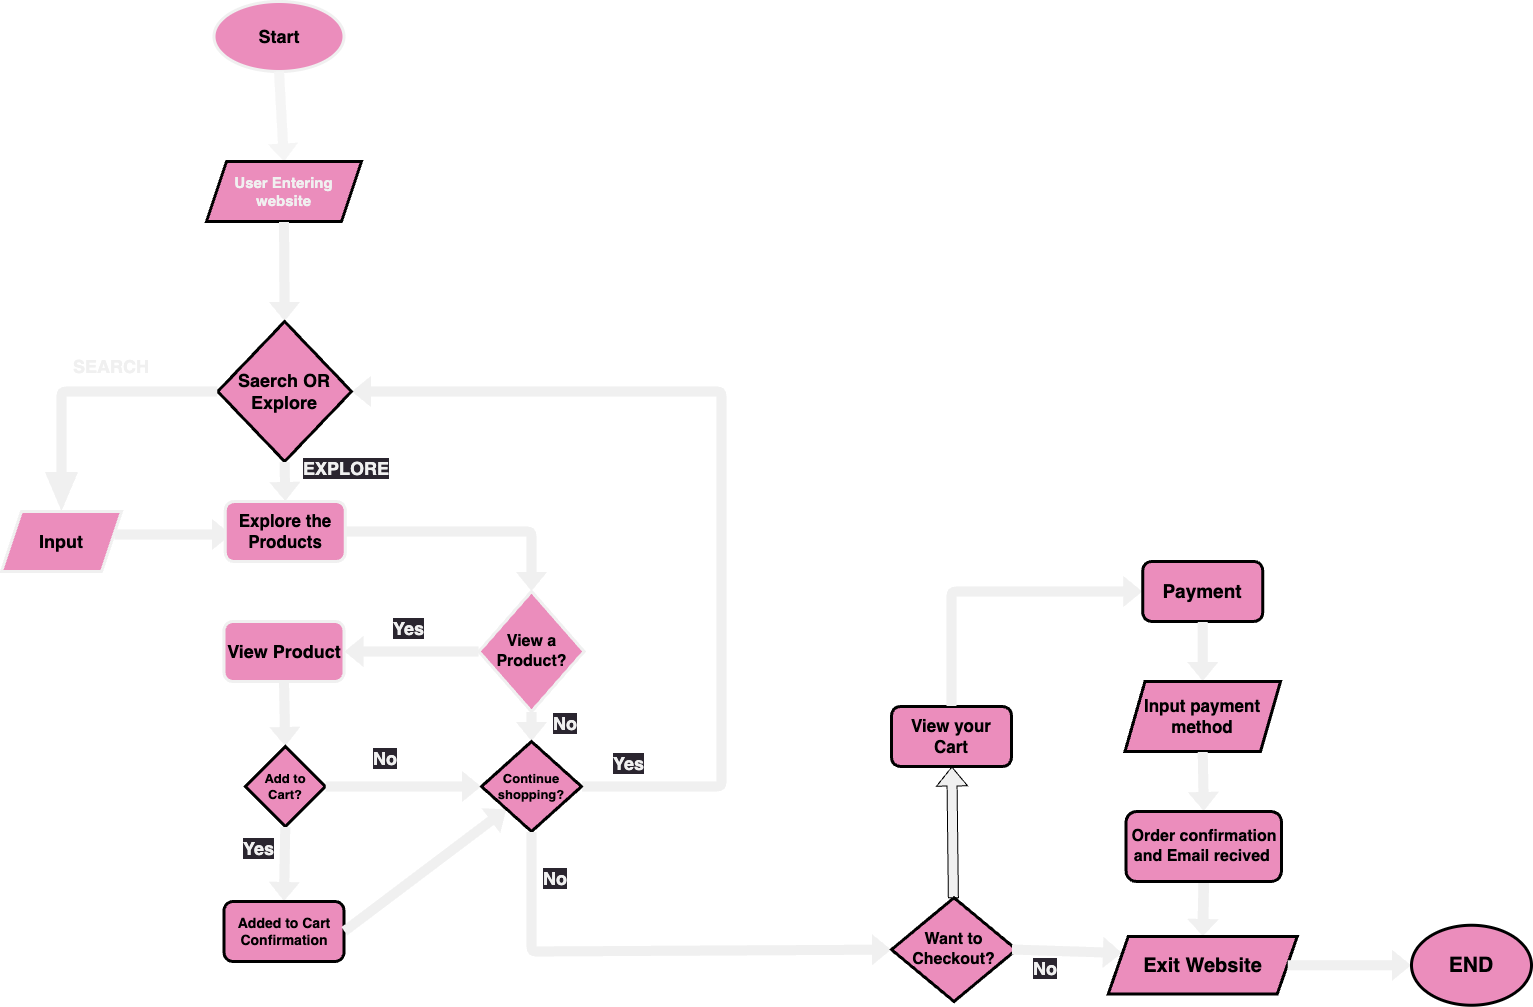

The diagram above was exported from draw.io. Its source (the exported page's mxGraphModel, read from the mxfile embedded in the PNG):
<mxGraphModel dx="2378" dy="1815" grid="1" gridSize="10" guides="1" tooltips="1" connect="1" arrows="1" fold="1" page="1" pageScale="1" pageWidth="850" pageHeight="1100" math="0" shadow="0">
  <root>
    <mxCell id="0" />
    <mxCell id="1" parent="0" />
    <mxCell id="190" value="&lt;b&gt;&lt;font style=&quot;font-size: 18px;&quot;&gt;Start&lt;/font&gt;&lt;/b&gt;" style="strokeWidth=3;html=1;shape=mxgraph.flowchart.start_1;whiteSpace=wrap;fillColor=#EB8DBC;strokeColor=#F0F0F0;" parent="1" vertex="1">
      <mxGeometry x="102.5" y="-180" width="130" height="70" as="geometry" />
    </mxCell>
    <mxCell id="200" style="edgeStyle=none;html=1;exitX=0.5;exitY=0;exitDx=0;exitDy=0;entryX=0.5;entryY=1;entryDx=0;entryDy=0;entryPerimeter=0;startArrow=classic;startFill=1;endArrow=none;endFill=0;rounded=0;fillColor=#f5f5f5;strokeColor=none;shadow=0;strokeWidth=0;shape=flexArrow;" parent="1" source="199" target="190" edge="1">
      <mxGeometry relative="1" as="geometry">
        <Array as="points" />
      </mxGeometry>
    </mxCell>
    <mxCell id="199" value="&lt;font color=&quot;#f0f0f0&quot;&gt;&lt;span style=&quot;font-size: 15px;&quot;&gt;&lt;b&gt;User Entering website&lt;/b&gt;&lt;/span&gt;&lt;/font&gt;" style="shape=parallelogram;perimeter=parallelogramPerimeter;whiteSpace=wrap;html=1;fixedSize=1;fillColor=#EB8DBC;fontColor=#000000;strokeColor=default;strokeWidth=3;" parent="1" vertex="1">
      <mxGeometry x="95" y="-20" width="155" height="60" as="geometry" />
    </mxCell>
    <mxCell id="202" style="edgeStyle=none;rounded=1;html=1;exitX=0.5;exitY=0;exitDx=0;exitDy=0;entryX=0.5;entryY=1;entryDx=0;entryDy=0;startArrow=classic;startFill=1;endArrow=none;endFill=0;fillColor=#F0F0F0;strokeColor=none;shape=flexArrow;" parent="1" source="201" target="199" edge="1">
      <mxGeometry relative="1" as="geometry" />
    </mxCell>
    <mxCell id="228" style="edgeStyle=none;rounded=1;html=1;exitX=1;exitY=0.5;exitDx=0;exitDy=0;entryX=1;entryY=0.5;entryDx=0;entryDy=0;startArrow=classic;startFill=1;endArrow=none;endFill=0;fillColor=#F0F0F0;strokeColor=none;shape=flexArrow;" parent="1" source="201" target="220" edge="1">
      <mxGeometry relative="1" as="geometry">
        <Array as="points">
          <mxPoint x="610" y="210" />
          <mxPoint x="610" y="480" />
          <mxPoint x="610" y="605" />
        </Array>
      </mxGeometry>
    </mxCell>
    <mxCell id="201" value="&lt;b&gt;&lt;font style=&quot;font-size: 18px;&quot;&gt;Saerch OR Explore&lt;/font&gt;&lt;/b&gt;" style="rhombus;whiteSpace=wrap;html=1;fillColor=#EB8DBC;gradientColor=none;strokeWidth=3;" parent="1" vertex="1">
      <mxGeometry x="106.25" y="140" width="133.75" height="140" as="geometry" />
    </mxCell>
    <mxCell id="204" style="edgeStyle=none;rounded=1;html=1;exitX=0.5;exitY=0;exitDx=0;exitDy=0;startArrow=classic;startFill=1;endArrow=none;endFill=0;fillColor=#F0F0F0;strokeColor=none;shape=flexArrow;width=10;startSize=12.67;startWidth=22;" parent="1" source="203" target="201" edge="1">
      <mxGeometry relative="1" as="geometry">
        <Array as="points">
          <mxPoint x="-50" y="210" />
        </Array>
      </mxGeometry>
    </mxCell>
    <mxCell id="203" value="&lt;span style=&quot;font-size: 18px;&quot;&gt;&lt;b&gt;Input&lt;/b&gt;&lt;/span&gt;" style="shape=parallelogram;perimeter=parallelogramPerimeter;whiteSpace=wrap;html=1;fixedSize=1;strokeColor=#F0F0F0;fillColor=#EB8DBC;strokeWidth=3;" parent="1" vertex="1">
      <mxGeometry x="-110" y="330" width="120" height="60" as="geometry" />
    </mxCell>
    <mxCell id="206" style="edgeStyle=none;rounded=1;html=1;entryX=0.938;entryY=0.383;entryDx=0;entryDy=0;startArrow=classic;startFill=1;endArrow=none;endFill=0;fillColor=#F0F0F0;strokeColor=none;shape=flexArrow;entryPerimeter=0;" parent="1" target="203" edge="1">
      <mxGeometry relative="1" as="geometry">
        <mxPoint x="120" y="353" as="sourcePoint" />
        <Array as="points">
          <mxPoint x="40" y="353" />
        </Array>
      </mxGeometry>
    </mxCell>
    <mxCell id="207" style="edgeStyle=none;rounded=1;html=1;exitX=0.5;exitY=0;exitDx=0;exitDy=0;entryX=0.5;entryY=1;entryDx=0;entryDy=0;startArrow=classic;startFill=1;endArrow=none;endFill=0;fillColor=#F0F0F0;strokeColor=none;shape=flexArrow;" parent="1" source="205" target="201" edge="1">
      <mxGeometry relative="1" as="geometry" />
    </mxCell>
    <mxCell id="205" value="&lt;b&gt;&lt;font style=&quot;font-size: 17px;&quot;&gt;Explore the Products&lt;/font&gt;&lt;/b&gt;" style="rounded=1;whiteSpace=wrap;html=1;strokeColor=#F0F0F0;fillColor=#EB8DBC;strokeWidth=3;" parent="1" vertex="1">
      <mxGeometry x="113.75" y="320" width="120" height="60" as="geometry" />
    </mxCell>
    <mxCell id="211" style="edgeStyle=none;rounded=1;html=1;exitX=0.5;exitY=0;exitDx=0;exitDy=0;entryX=1;entryY=0.5;entryDx=0;entryDy=0;startArrow=classic;startFill=1;endArrow=none;endFill=0;fillColor=#F0F0F0;strokeColor=none;shape=flexArrow;" parent="1" source="210" target="205" edge="1">
      <mxGeometry relative="1" as="geometry">
        <Array as="points">
          <mxPoint x="420" y="350" />
        </Array>
      </mxGeometry>
    </mxCell>
    <mxCell id="210" value="&lt;b&gt;&lt;font style=&quot;font-size: 16px;&quot;&gt;View a Product?&lt;/font&gt;&lt;/b&gt;" style="rhombus;whiteSpace=wrap;html=1;strokeColor=#F0F0F0;strokeWidth=3;fillColor=#EB8DBC;" parent="1" vertex="1">
      <mxGeometry x="367.5" y="410" width="105" height="120" as="geometry" />
    </mxCell>
    <mxCell id="213" style="edgeStyle=none;rounded=1;html=1;exitX=1;exitY=0.5;exitDx=0;exitDy=0;entryX=0;entryY=0.5;entryDx=0;entryDy=0;startArrow=classic;startFill=1;endArrow=none;endFill=0;fillColor=#F0F0F0;strokeColor=none;shape=flexArrow;fillStyle=solid;strokeWidth=1;" parent="1" source="212" target="210" edge="1">
      <mxGeometry relative="1" as="geometry">
        <Array as="points" />
      </mxGeometry>
    </mxCell>
    <mxCell id="212" value="&lt;b style=&quot;font-size: 18px;&quot;&gt;View Product&lt;/b&gt;&lt;b style=&quot;font-size: 15px;&quot;&gt;&lt;br&gt;&lt;/b&gt;" style="rounded=1;whiteSpace=wrap;html=1;strokeWidth=3;strokeColor=#F0F0F0;fillColor=#EB8DBC;" parent="1" vertex="1">
      <mxGeometry x="112.5" y="440" width="120" height="60" as="geometry" />
    </mxCell>
    <mxCell id="215" style="edgeStyle=none;rounded=1;html=1;exitX=0.5;exitY=0;exitDx=0;exitDy=0;entryX=0.5;entryY=1;entryDx=0;entryDy=0;startArrow=classic;startFill=1;endArrow=none;endFill=0;fillColor=#F0F0F0;strokeColor=none;shape=flexArrow;" parent="1" source="214" target="212" edge="1">
      <mxGeometry relative="1" as="geometry">
        <Array as="points" />
      </mxGeometry>
    </mxCell>
    <mxCell id="214" value="&lt;font style=&quot;font-size: 13px;&quot;&gt;&lt;b&gt;Add to Cart?&lt;/b&gt;&lt;/font&gt;" style="rhombus;whiteSpace=wrap;html=1;strokeWidth=3;fillColor=#EB8DBC;" parent="1" vertex="1">
      <mxGeometry x="133.75" y="565" width="80" height="80" as="geometry" />
    </mxCell>
    <mxCell id="218" style="edgeStyle=none;rounded=1;html=1;exitX=0.5;exitY=0;exitDx=0;exitDy=0;entryX=0.5;entryY=1;entryDx=0;entryDy=0;startArrow=classic;startFill=1;endArrow=none;endFill=0;strokeColor=none;shape=flexArrow;fillColor=#F0F0F0;" parent="1" source="217" target="214" edge="1">
      <mxGeometry relative="1" as="geometry" />
    </mxCell>
    <mxCell id="217" value="&lt;b&gt;&lt;font style=&quot;font-size: 14px;&quot;&gt;Added to Cart Confirmation&lt;/font&gt;&lt;/b&gt;" style="rounded=1;whiteSpace=wrap;html=1;strokeWidth=3;fillColor=#EB8DBC;" parent="1" vertex="1">
      <mxGeometry x="112.5" y="720" width="120" height="60" as="geometry" />
    </mxCell>
    <mxCell id="222" style="edgeStyle=none;rounded=1;html=1;exitX=0;exitY=0.5;exitDx=0;exitDy=0;entryX=1;entryY=0.5;entryDx=0;entryDy=0;startArrow=classic;startFill=1;endArrow=none;endFill=0;shape=flexArrow;fillColor=#F0F0F0;strokeColor=none;" parent="1" source="220" target="214" edge="1">
      <mxGeometry relative="1" as="geometry" />
    </mxCell>
    <mxCell id="223" style="edgeStyle=none;rounded=1;html=1;exitX=0.5;exitY=0;exitDx=0;exitDy=0;entryX=0.5;entryY=1;entryDx=0;entryDy=0;startArrow=classic;startFill=1;endArrow=none;endFill=0;fillColor=#F0F0F0;strokeColor=none;shape=flexArrow;" parent="1" source="220" target="210" edge="1">
      <mxGeometry relative="1" as="geometry" />
    </mxCell>
    <mxCell id="231" style="edgeStyle=none;rounded=1;html=1;exitX=0;exitY=1;exitDx=0;exitDy=0;entryX=1;entryY=0.5;entryDx=0;entryDy=0;startArrow=classic;startFill=1;endArrow=none;endFill=0;strokeColor=none;shape=flexArrow;fillColor=#F0F0F0;" parent="1" source="220" target="217" edge="1">
      <mxGeometry relative="1" as="geometry">
        <Array as="points" />
      </mxGeometry>
    </mxCell>
    <mxCell id="220" value="&lt;b&gt;&lt;font style=&quot;font-size: 13px;&quot;&gt;Continue shopping?&lt;/font&gt;&lt;/b&gt;" style="rhombus;whiteSpace=wrap;html=1;strokeWidth=3;fillColor=#EB8DBC;" parent="1" vertex="1">
      <mxGeometry x="370" y="560" width="100" height="90" as="geometry" />
    </mxCell>
    <mxCell id="233" style="edgeStyle=none;rounded=1;html=1;exitX=0;exitY=0.5;exitDx=0;exitDy=0;startArrow=classic;startFill=1;endArrow=none;endFill=0;fillColor=#F0F0F0;strokeColor=none;shape=flexArrow;entryX=0.5;entryY=1;entryDx=0;entryDy=0;" parent="1" source="232" target="220" edge="1">
      <mxGeometry relative="1" as="geometry">
        <mxPoint x="830" y="650" as="targetPoint" />
        <Array as="points">
          <mxPoint x="420" y="770" />
        </Array>
      </mxGeometry>
    </mxCell>
    <mxCell id="265" value="" style="edgeStyle=none;shape=flexArrow;rounded=0;fillStyle=solid;html=1;shadow=0;strokeColor=default;strokeWidth=1;fontSize=13;fontColor=#F0F0F0;endArrow=block;endFill=1;fillColor=#F0F0F0;" edge="1" parent="1" source="232" target="240">
      <mxGeometry relative="1" as="geometry" />
    </mxCell>
    <mxCell id="232" value="&lt;b style=&quot;&quot;&gt;&lt;font style=&quot;font-size: 16px;&quot;&gt;Want to Checkout?&lt;/font&gt;&lt;/b&gt;" style="rhombus;whiteSpace=wrap;html=1;strokeWidth=3;fillColor=#EB8DBC;" parent="1" vertex="1">
      <mxGeometry x="780" y="716.25" width="125" height="103.75" as="geometry" />
    </mxCell>
    <mxCell id="236" style="edgeStyle=none;rounded=1;html=1;exitX=0;exitY=0.25;exitDx=0;exitDy=0;startArrow=classic;startFill=1;endArrow=none;endFill=0;fillColor=#F0F0F0;strokeColor=none;shape=flexArrow;" parent="1" source="235" edge="1">
      <mxGeometry relative="1" as="geometry">
        <mxPoint x="900" y="768" as="targetPoint" />
      </mxGeometry>
    </mxCell>
    <mxCell id="249" style="edgeStyle=none;rounded=1;html=1;entryX=0.5;entryY=1;entryDx=0;entryDy=0;startArrow=classic;startFill=1;endArrow=none;endFill=0;fillColor=#F0F0F0;strokeColor=none;shape=flexArrow;width=10.666666666666666;startSize=5.333333333333333;exitX=0.5;exitY=0;exitDx=0;exitDy=0;" parent="1" source="235" target="247" edge="1">
      <mxGeometry relative="1" as="geometry">
        <mxPoint x="1030" y="730" as="sourcePoint" />
      </mxGeometry>
    </mxCell>
    <mxCell id="235" value="&lt;b&gt;&lt;font style=&quot;font-size: 20px;&quot;&gt;Exit Website&lt;/font&gt;&lt;/b&gt;" style="shape=parallelogram;perimeter=parallelogramPerimeter;whiteSpace=wrap;html=1;fixedSize=1;strokeWidth=3;fillColor=#EB8DBC;" parent="1" vertex="1">
      <mxGeometry x="996.75" y="755" width="189" height="57.5" as="geometry" />
    </mxCell>
    <mxCell id="238" style="edgeStyle=none;rounded=1;html=1;startArrow=classic;startFill=1;endArrow=none;endFill=0;fillColor=#F0F0F0;strokeColor=none;shape=flexArrow;entryX=1;entryY=0.5;entryDx=0;entryDy=0;" parent="1" source="237" target="235" edge="1">
      <mxGeometry relative="1" as="geometry">
        <mxPoint x="1090" y="740" as="targetPoint" />
        <Array as="points" />
      </mxGeometry>
    </mxCell>
    <mxCell id="237" value="&lt;b&gt;&lt;font style=&quot;font-size: 21px;&quot;&gt;END&lt;/font&gt;&lt;/b&gt;" style="ellipse;whiteSpace=wrap;html=1;strokeWidth=3;fillColor=#EB8DBC;" parent="1" vertex="1">
      <mxGeometry x="1300" y="743.75" width="120" height="80" as="geometry" />
    </mxCell>
    <mxCell id="240" value="&lt;b&gt;&lt;font style=&quot;font-size: 17px;&quot;&gt;View your Cart&lt;/font&gt;&lt;/b&gt;" style="rounded=1;whiteSpace=wrap;html=1;strokeWidth=3;fillColor=#EB8DBC;" parent="1" vertex="1">
      <mxGeometry x="780" y="525" width="120" height="60" as="geometry" />
    </mxCell>
    <mxCell id="244" style="edgeStyle=none;rounded=1;html=1;startArrow=classic;startFill=1;endArrow=none;endFill=0;strokeColor=none;shape=flexArrow;fillColor=#F0F0F0;entryX=0.5;entryY=0;entryDx=0;entryDy=0;exitX=0;exitY=0.5;exitDx=0;exitDy=0;" parent="1" source="243" target="240" edge="1">
      <mxGeometry relative="1" as="geometry">
        <mxPoint x="970" y="440" as="sourcePoint" />
        <mxPoint x="850" y="510" as="targetPoint" />
        <Array as="points">
          <mxPoint x="840" y="410" />
        </Array>
      </mxGeometry>
    </mxCell>
    <mxCell id="243" value="&lt;b&gt;&lt;font style=&quot;font-size: 19px;&quot;&gt;Payment&lt;/font&gt;&lt;/b&gt;" style="rounded=1;whiteSpace=wrap;html=1;strokeWidth=3;fillColor=#EB8DBC;" parent="1" vertex="1">
      <mxGeometry x="1031.25" y="380" width="120" height="60" as="geometry" />
    </mxCell>
    <mxCell id="246" style="edgeStyle=none;rounded=1;html=1;exitX=0.5;exitY=0;exitDx=0;exitDy=0;entryX=0.5;entryY=1;entryDx=0;entryDy=0;startArrow=classic;startFill=1;endArrow=none;endFill=0;strokeColor=none;shape=flexArrow;fillColor=#F0F0F0;" parent="1" source="245" target="243" edge="1">
      <mxGeometry relative="1" as="geometry" />
    </mxCell>
    <mxCell id="245" value="&lt;b style=&quot;font-size: 17px;&quot;&gt;&lt;font style=&quot;font-size: 17px;&quot;&gt;Input &lt;/font&gt;&lt;font style=&quot;font-size: 17px;&quot;&gt;payment method&lt;/font&gt;&lt;/b&gt;" style="shape=parallelogram;perimeter=parallelogramPerimeter;whiteSpace=wrap;html=1;fixedSize=1;strokeWidth=3;fillColor=#EB8DBC;" parent="1" vertex="1">
      <mxGeometry x="1013.5" y="500" width="155.5" height="70" as="geometry" />
    </mxCell>
    <mxCell id="248" style="edgeStyle=none;rounded=1;html=1;exitX=0.5;exitY=0;exitDx=0;exitDy=0;entryX=0.5;entryY=1;entryDx=0;entryDy=0;startArrow=classic;startFill=1;endArrow=none;endFill=0;strokeColor=none;shape=flexArrow;fillColor=#F0F0F0;" parent="1" source="247" target="245" edge="1">
      <mxGeometry relative="1" as="geometry">
        <Array as="points" />
      </mxGeometry>
    </mxCell>
    <mxCell id="247" value="&lt;b&gt;&lt;font style=&quot;font-size: 16px;&quot;&gt;Order confirmation and Email recived&amp;nbsp;&lt;/font&gt;&lt;/b&gt;" style="rounded=1;whiteSpace=wrap;html=1;strokeWidth=3;fillColor=#EB8DBC;" parent="1" vertex="1">
      <mxGeometry x="1014.5" y="630" width="155.5" height="70" as="geometry" />
    </mxCell>
    <mxCell id="257" value="&lt;b&gt;SEARCH&lt;/b&gt;" style="text;strokeColor=none;align=center;fillColor=none;html=1;verticalAlign=middle;whiteSpace=wrap;rounded=0;strokeWidth=3;fontSize=18;fontColor=#F0F0F0;" vertex="1" parent="1">
      <mxGeometry x="-30" y="170" width="60" height="30" as="geometry" />
    </mxCell>
    <mxCell id="258" value="&lt;b style=&quot;border-color: rgb(0, 0, 0); color: rgb(240, 240, 240); font-family: Helvetica; font-size: 18px; font-style: normal; font-variant-ligatures: normal; font-variant-caps: normal; letter-spacing: normal; orphans: 2; text-align: center; text-indent: 0px; text-transform: none; widows: 2; word-spacing: 0px; -webkit-text-stroke-width: 0px; background-color: rgb(42, 37, 47); text-decoration-thickness: initial; text-decoration-style: initial; text-decoration-color: initial;&quot;&gt;EXPLORE&lt;br&gt;&lt;br&gt;&lt;/b&gt;" style="text;whiteSpace=wrap;html=1;fontSize=18;fontColor=#F0F0F0;" vertex="1" parent="1">
      <mxGeometry x="190" y="270" width="110" height="50" as="geometry" />
    </mxCell>
    <mxCell id="259" value="&lt;b style=&quot;border-color: rgb(0, 0, 0); color: rgb(240, 240, 240); font-family: Helvetica; font-size: 18px; font-style: normal; font-variant-ligatures: normal; font-variant-caps: normal; letter-spacing: normal; orphans: 2; text-align: center; text-indent: 0px; text-transform: none; widows: 2; word-spacing: 0px; -webkit-text-stroke-width: 0px; background-color: rgb(42, 37, 47); text-decoration-thickness: initial; text-decoration-style: initial; text-decoration-color: initial;&quot;&gt;Yes&lt;br&gt;&lt;/b&gt;" style="text;whiteSpace=wrap;html=1;fontSize=18;fontColor=#F0F0F0;" vertex="1" parent="1">
      <mxGeometry x="280" y="430" width="50" height="50" as="geometry" />
    </mxCell>
    <mxCell id="260" value="&lt;b style=&quot;border-color: rgb(0, 0, 0); color: rgb(240, 240, 240); font-family: Helvetica; font-size: 18px; font-style: normal; font-variant-ligatures: normal; font-variant-caps: normal; letter-spacing: normal; orphans: 2; text-align: center; text-indent: 0px; text-transform: none; widows: 2; word-spacing: 0px; -webkit-text-stroke-width: 0px; background-color: rgb(42, 37, 47); text-decoration-thickness: initial; text-decoration-style: initial; text-decoration-color: initial;&quot;&gt;No&lt;br&gt;&lt;br&gt;&lt;/b&gt;" style="text;whiteSpace=wrap;html=1;fontSize=18;fontColor=#F0F0F0;" vertex="1" parent="1">
      <mxGeometry x="440" y="525" width="50" height="50" as="geometry" />
    </mxCell>
    <mxCell id="261" value="&lt;b style=&quot;border-color: rgb(0, 0, 0); color: rgb(240, 240, 240); font-family: Helvetica; font-size: 18px; font-style: normal; font-variant-ligatures: normal; font-variant-caps: normal; letter-spacing: normal; orphans: 2; text-align: center; text-indent: 0px; text-transform: none; widows: 2; word-spacing: 0px; -webkit-text-stroke-width: 0px; background-color: rgb(42, 37, 47); text-decoration-thickness: initial; text-decoration-style: initial; text-decoration-color: initial;&quot;&gt;Yes&lt;br&gt;&lt;/b&gt;" style="text;whiteSpace=wrap;html=1;fontSize=18;fontColor=#F0F0F0;" vertex="1" parent="1">
      <mxGeometry x="130" y="650" width="50" height="50" as="geometry" />
    </mxCell>
    <mxCell id="262" value="&lt;b style=&quot;border-color: rgb(0, 0, 0); color: rgb(240, 240, 240); font-family: Helvetica; font-size: 18px; font-style: normal; font-variant-ligatures: normal; font-variant-caps: normal; letter-spacing: normal; orphans: 2; text-align: center; text-indent: 0px; text-transform: none; widows: 2; word-spacing: 0px; -webkit-text-stroke-width: 0px; background-color: rgb(42, 37, 47); text-decoration-thickness: initial; text-decoration-style: initial; text-decoration-color: initial;&quot;&gt;No&lt;br&gt;&lt;br&gt;&lt;/b&gt;" style="text;whiteSpace=wrap;html=1;fontSize=18;fontColor=#F0F0F0;" vertex="1" parent="1">
      <mxGeometry x="260" y="560" width="50" height="50" as="geometry" />
    </mxCell>
    <mxCell id="263" value="&lt;b style=&quot;border-color: rgb(0, 0, 0); color: rgb(240, 240, 240); font-family: Helvetica; font-size: 18px; font-style: normal; font-variant-ligatures: normal; font-variant-caps: normal; letter-spacing: normal; orphans: 2; text-align: center; text-indent: 0px; text-transform: none; widows: 2; word-spacing: 0px; -webkit-text-stroke-width: 0px; background-color: rgb(42, 37, 47); text-decoration-thickness: initial; text-decoration-style: initial; text-decoration-color: initial;&quot;&gt;Yes&lt;br&gt;&lt;/b&gt;" style="text;whiteSpace=wrap;html=1;fontSize=18;fontColor=#F0F0F0;" vertex="1" parent="1">
      <mxGeometry x="500" y="565" width="50" height="50" as="geometry" />
    </mxCell>
    <mxCell id="264" value="&lt;b style=&quot;border-color: rgb(0, 0, 0); color: rgb(240, 240, 240); font-family: Helvetica; font-size: 18px; font-style: normal; font-variant-ligatures: normal; font-variant-caps: normal; letter-spacing: normal; orphans: 2; text-align: center; text-indent: 0px; text-transform: none; widows: 2; word-spacing: 0px; -webkit-text-stroke-width: 0px; background-color: rgb(42, 37, 47); text-decoration-thickness: initial; text-decoration-style: initial; text-decoration-color: initial;&quot;&gt;No&lt;br&gt;&lt;br&gt;&lt;/b&gt;" style="text;whiteSpace=wrap;html=1;fontSize=18;fontColor=#F0F0F0;" vertex="1" parent="1">
      <mxGeometry x="430" y="680" width="50" height="50" as="geometry" />
    </mxCell>
    <mxCell id="267" value="&lt;b style=&quot;border-color: rgb(0, 0, 0); color: rgb(240, 240, 240); font-family: Helvetica; font-size: 18px; font-style: normal; font-variant-ligatures: normal; font-variant-caps: normal; letter-spacing: normal; orphans: 2; text-align: center; text-indent: 0px; text-transform: none; widows: 2; word-spacing: 0px; -webkit-text-stroke-width: 0px; background-color: rgb(42, 37, 47); text-decoration-thickness: initial; text-decoration-style: initial; text-decoration-color: initial;&quot;&gt;No&lt;br&gt;&lt;br&gt;&lt;/b&gt;" style="text;whiteSpace=wrap;html=1;fontSize=18;fontColor=#F0F0F0;" vertex="1" parent="1">
      <mxGeometry x="920" y="770" width="50" height="50" as="geometry" />
    </mxCell>
  </root>
</mxGraphModel>